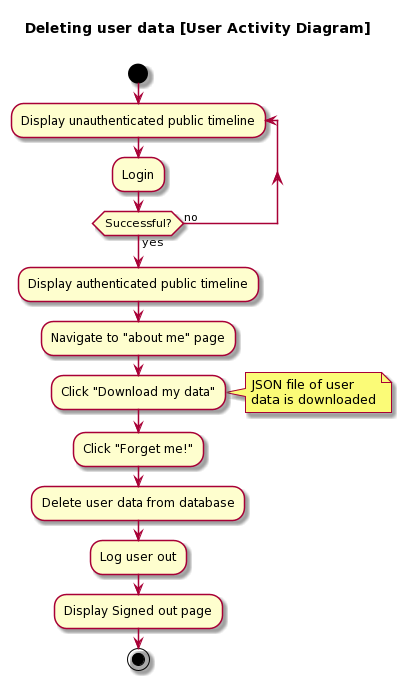

The diagram above was rendered by PlantUML. Its source (embedded in the PNG):
@startuml
skin rose

title Deleting user data [User Activity Diagram] \n

start

repeat :Display unauthenticated public timeline;

  :Login;


repeat while (Successful?) is (no) not (yes)

:Display authenticated public timeline;

:Navigate to "about me" page;

:Click "Download my data";
note right
  JSON file of user 
  data is downloaded
end note

:Click "Forget me!";

:Delete user data from database;

:Log user out;

:Display Signed out page;

stop
@enduml